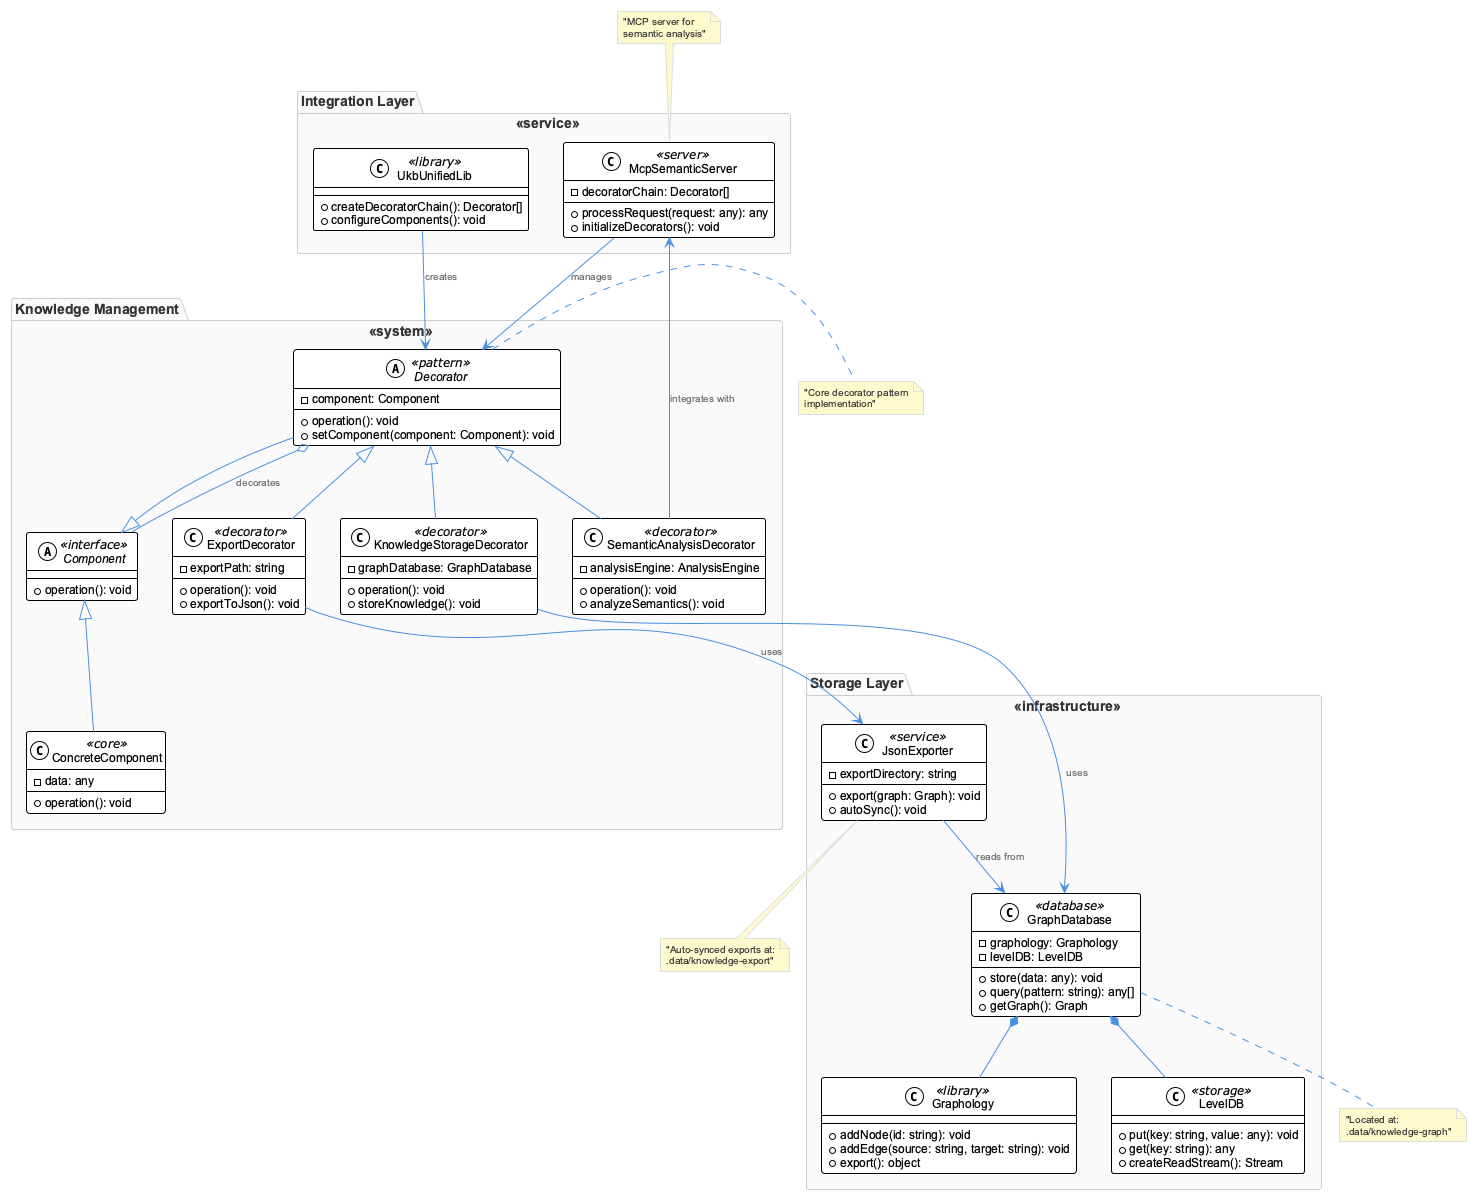

The diagram above was rendered by PlantUML. Its source (embedded in the PNG):
@startuml
!include /Users/q284340/Agentic/coding/docs/puml/_standard-style.puml

package "Knowledge Management" <<system>> {
    abstract class Component <<interface>> {
        +operation(): void
    }
    
    class ConcreteComponent <<core>> {
        +operation(): void
        -data: any
    }
    
    abstract class Decorator <<pattern>> {
        -component: Component
        +operation(): void
        +setComponent(component: Component): void
    }
    
    class SemanticAnalysisDecorator <<decorator>> {
        +operation(): void
        +analyzeSemantics(): void
        -analysisEngine: AnalysisEngine
    }
    
    class KnowledgeStorageDecorator <<decorator>> {
        +operation(): void
        +storeKnowledge(): void
        -graphDatabase: GraphDatabase
    }
    
    class ExportDecorator <<decorator>> {
        +operation(): void
        +exportToJson(): void
        -exportPath: string
    }
}

package "Storage Layer" <<infrastructure>> {
    class GraphDatabase <<database>> {
        +store(data: any): void
        +query(pattern: string): any[]
        +getGraph(): Graph
        -graphology: Graphology
        -levelDB: LevelDB
    }
    
    class Graphology <<library>> {
        +addNode(id: string): void
        +addEdge(source: string, target: string): void
        +export(): object
    }
    
    class LevelDB <<storage>> {
        +put(key: string, value: any): void
        +get(key: string): any
        +createReadStream(): Stream
    }
    
    class JsonExporter <<service>> {
        +export(graph: Graph): void
        +autoSync(): void
        -exportDirectory: string
    }
}

package "Integration Layer" <<service>> {
    class McpSemanticServer <<server>> {
        +processRequest(request: any): any
        +initializeDecorators(): void
        -decoratorChain: Decorator[]
    }
    
    class UkbUnifiedLib <<library>> {
        +createDecoratorChain(): Decorator[]
        +configureComponents(): void
    }
}

' Decorator Pattern Relationships
Component <|-- ConcreteComponent
Component <|-- Decorator
Decorator <|-- SemanticAnalysisDecorator
Decorator <|-- KnowledgeStorageDecorator
Decorator <|-- ExportDecorator

Decorator o-- Component : decorates

' Storage Relationships
GraphDatabase *-- Graphology
GraphDatabase *-- LevelDB
KnowledgeStorageDecorator --> GraphDatabase : uses
ExportDecorator --> JsonExporter : uses
JsonExporter --> GraphDatabase : reads from

' Integration Relationships
McpSemanticServer --> Decorator : manages
UkbUnifiedLib --> Decorator : creates
SemanticAnalysisDecorator --> McpSemanticServer : integrates with

' Annotations
note right of Decorator : "Core decorator pattern\nimplementation"
note bottom of GraphDatabase : "Located at:\n.data/knowledge-graph"
note bottom of JsonExporter : "Auto-synced exports at:\n.data/knowledge-export"
note top of McpSemanticServer : "MCP server for\nsemantic analysis"

@enduml